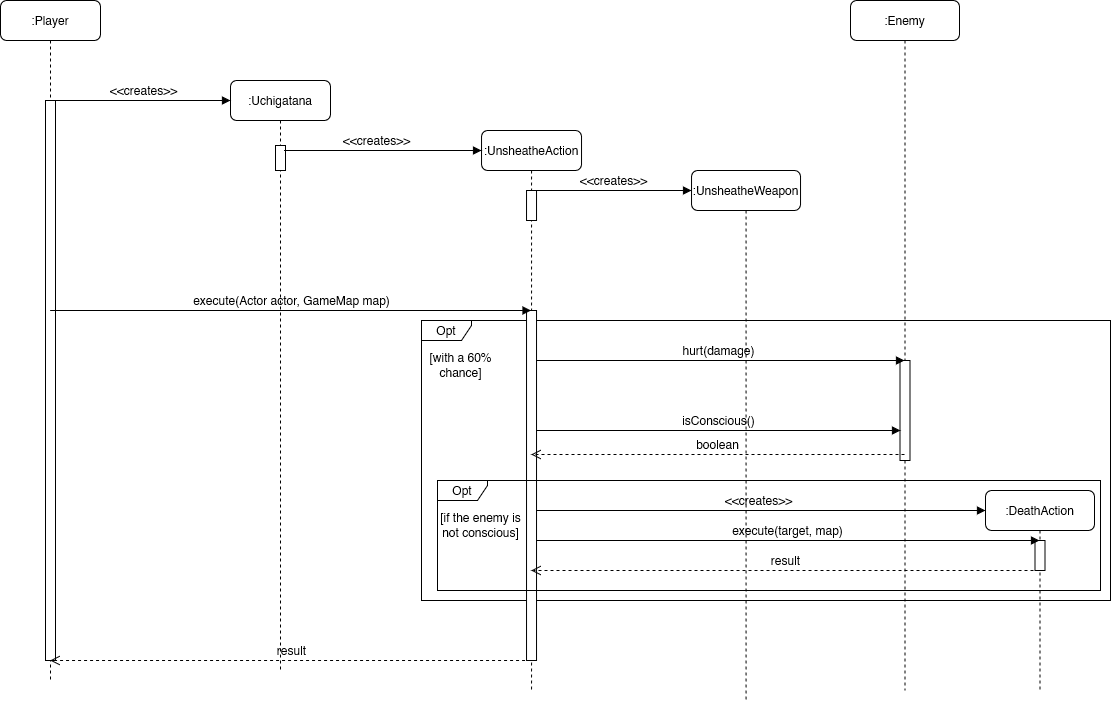

The diagram above was exported from draw.io. Its source (the exported page's mxGraphModel, read from the mxfile embedded in the PNG):
<mxGraphModel dx="1247" dy="690" grid="1" gridSize="10" guides="1" tooltips="1" connect="1" arrows="1" fold="1" page="1" pageScale="1" pageWidth="850" pageHeight="1100" math="0" shadow="0">
  <root>
    <mxCell id="0" />
    <mxCell id="1" parent="0" />
    <mxCell id="Mxblclcmyq-MSdtDPfNW-46" value="&amp;lt;&amp;lt;creates&amp;gt;&amp;gt;" style="html=1;verticalAlign=bottom;endArrow=block;labelBackgroundColor=none;fontFamily=Helvetica;fontSize=12;edgeStyle=elbowEdgeStyle;elbow=vertical;" edge="1" parent="1" source="Mxblclcmyq-MSdtDPfNW-3">
      <mxGeometry x="0.0005" relative="1" as="geometry">
        <mxPoint x="930" y="590" as="sourcePoint" />
        <mxPoint as="offset" />
        <mxPoint x="1085" y="590" as="targetPoint" />
        <Array as="points">
          <mxPoint x="965" y="590" />
          <mxPoint x="1045" y="600" />
        </Array>
      </mxGeometry>
    </mxCell>
    <mxCell id="Mxblclcmyq-MSdtDPfNW-1" value=":Uchigatana" style="shape=umlLifeline;perimeter=lifelinePerimeter;whiteSpace=wrap;html=1;container=1;collapsible=0;recursiveResize=0;outlineConnect=0;rounded=1;shadow=0;comic=0;labelBackgroundColor=none;strokeWidth=1;fontFamily=Helvetica;fontSize=12;align=center;size=40;" vertex="1" parent="1">
      <mxGeometry x="330" y="160" width="100" height="590" as="geometry" />
    </mxCell>
    <mxCell id="Mxblclcmyq-MSdtDPfNW-2" value="" style="html=1;points=[];perimeter=orthogonalPerimeter;rounded=0;shadow=0;comic=0;labelBackgroundColor=none;strokeWidth=1;fontFamily=Helvetica;fontSize=12;align=center;" vertex="1" parent="Mxblclcmyq-MSdtDPfNW-1">
      <mxGeometry x="45" y="65" width="10" height="25" as="geometry" />
    </mxCell>
    <mxCell id="Mxblclcmyq-MSdtDPfNW-3" value=":UnsheatheAction" style="shape=umlLifeline;perimeter=lifelinePerimeter;whiteSpace=wrap;html=1;container=1;collapsible=0;recursiveResize=0;outlineConnect=0;rounded=1;shadow=0;comic=0;labelBackgroundColor=none;strokeWidth=1;fontFamily=Helvetica;fontSize=12;align=center;" vertex="1" parent="1">
      <mxGeometry x="581.03" y="210" width="100" height="560" as="geometry" />
    </mxCell>
    <mxCell id="Mxblclcmyq-MSdtDPfNW-4" value="" style="html=1;points=[];perimeter=orthogonalPerimeter;rounded=0;shadow=0;comic=0;labelBackgroundColor=none;strokeWidth=1;fontFamily=Helvetica;fontSize=12;align=center;" vertex="1" parent="Mxblclcmyq-MSdtDPfNW-3">
      <mxGeometry x="45" y="60" width="10" height="30" as="geometry" />
    </mxCell>
    <mxCell id="Mxblclcmyq-MSdtDPfNW-36" value="&amp;lt;&amp;lt;creates&amp;gt;&amp;gt;" style="html=1;verticalAlign=bottom;endArrow=block;labelBackgroundColor=none;fontFamily=Helvetica;fontSize=12;edgeStyle=elbowEdgeStyle;elbow=vertical;" edge="1" parent="Mxblclcmyq-MSdtDPfNW-3">
      <mxGeometry x="0.0005" relative="1" as="geometry">
        <mxPoint x="55" y="60" as="sourcePoint" />
        <mxPoint as="offset" />
        <mxPoint x="210" y="60" as="targetPoint" />
        <Array as="points">
          <mxPoint x="90" y="60" />
          <mxPoint x="170" y="70" />
        </Array>
      </mxGeometry>
    </mxCell>
    <mxCell id="Mxblclcmyq-MSdtDPfNW-5" value=":Player" style="shape=umlLifeline;perimeter=lifelinePerimeter;whiteSpace=wrap;html=1;container=1;collapsible=0;recursiveResize=0;outlineConnect=0;rounded=1;shadow=0;comic=0;labelBackgroundColor=none;strokeWidth=1;fontFamily=Helvetica;fontSize=12;align=center;" vertex="1" parent="1">
      <mxGeometry x="100" y="80" width="100" height="680" as="geometry" />
    </mxCell>
    <mxCell id="Mxblclcmyq-MSdtDPfNW-6" value="" style="html=1;points=[];perimeter=orthogonalPerimeter;rounded=0;shadow=0;comic=0;labelBackgroundColor=none;strokeWidth=1;fontFamily=Helvetica;fontSize=12;align=center;" vertex="1" parent="Mxblclcmyq-MSdtDPfNW-5">
      <mxGeometry x="45" y="100" width="10" height="560" as="geometry" />
    </mxCell>
    <mxCell id="Mxblclcmyq-MSdtDPfNW-7" value="&amp;lt;&amp;lt;creates&amp;gt;&amp;gt;" style="html=1;verticalAlign=bottom;endArrow=block;labelBackgroundColor=none;fontFamily=Helvetica;fontSize=12;edgeStyle=elbowEdgeStyle;elbow=vertical;" edge="1" parent="1" source="Mxblclcmyq-MSdtDPfNW-6">
      <mxGeometry x="0.0005" relative="1" as="geometry">
        <mxPoint x="220" y="190" as="sourcePoint" />
        <mxPoint as="offset" />
        <mxPoint x="330" y="180" as="targetPoint" />
        <Array as="points">
          <mxPoint x="330" y="180" />
        </Array>
      </mxGeometry>
    </mxCell>
    <mxCell id="Mxblclcmyq-MSdtDPfNW-24" value=":UnsheatheWeapon" style="shape=umlLifeline;perimeter=lifelinePerimeter;whiteSpace=wrap;html=1;container=1;collapsible=0;recursiveResize=0;outlineConnect=0;rounded=1;shadow=0;comic=0;labelBackgroundColor=none;strokeWidth=1;fontFamily=Helvetica;fontSize=12;align=center;" vertex="1" parent="1">
      <mxGeometry x="791.03" y="250" width="109" height="530" as="geometry" />
    </mxCell>
    <mxCell id="Mxblclcmyq-MSdtDPfNW-28" value="Opt" style="shape=umlFrame;whiteSpace=wrap;html=1;pointerEvents=0;width=50;height=20;fontFamily=Helvetica;" vertex="1" parent="1">
      <mxGeometry x="521" y="400" width="689" height="280" as="geometry" />
    </mxCell>
    <mxCell id="Mxblclcmyq-MSdtDPfNW-29" value="&lt;div&gt;[with a 60% &lt;br&gt;&lt;/div&gt;&lt;div&gt;chance]&lt;/div&gt;" style="text;html=1;align=center;verticalAlign=middle;resizable=0;points=[];autosize=1;strokeColor=none;fillColor=none;fontFamily=Helvetica;" vertex="1" parent="1">
      <mxGeometry x="515" y="425" width="90" height="40" as="geometry" />
    </mxCell>
    <mxCell id="Mxblclcmyq-MSdtDPfNW-30" value="result" style="html=1;verticalAlign=bottom;endArrow=open;dashed=1;endSize=8;labelBackgroundColor=none;fontFamily=Helvetica;fontSize=12;elbow=vertical;edgeStyle=elbowEdgeStyle;" edge="1" parent="1" source="Mxblclcmyq-MSdtDPfNW-3" target="Mxblclcmyq-MSdtDPfNW-5">
      <mxGeometry x="-0.0006" relative="1" as="geometry">
        <mxPoint x="155" y="770" as="targetPoint" />
        <Array as="points">
          <mxPoint x="470" y="740" />
        </Array>
        <mxPoint x="440" y="770" as="sourcePoint" />
        <mxPoint as="offset" />
      </mxGeometry>
    </mxCell>
    <mxCell id="Mxblclcmyq-MSdtDPfNW-35" value="&amp;lt;&amp;lt;creates&amp;gt;&amp;gt;" style="html=1;verticalAlign=bottom;endArrow=block;labelBackgroundColor=none;fontFamily=Helvetica;fontSize=12;edgeStyle=elbowEdgeStyle;elbow=vertical;" edge="1" parent="1">
      <mxGeometry x="0.0005" relative="1" as="geometry">
        <mxPoint x="390" y="230" as="sourcePoint" />
        <mxPoint as="offset" />
        <mxPoint x="581.03" y="230" as="targetPoint" />
        <Array as="points">
          <mxPoint x="381.03" y="230" />
          <mxPoint x="511.03" y="190" />
        </Array>
      </mxGeometry>
    </mxCell>
    <mxCell id="Mxblclcmyq-MSdtDPfNW-39" value=":Enemy" style="shape=umlLifeline;perimeter=lifelinePerimeter;whiteSpace=wrap;html=1;container=1;collapsible=0;recursiveResize=0;outlineConnect=0;rounded=1;shadow=0;comic=0;labelBackgroundColor=none;strokeWidth=1;fontFamily=Helvetica;fontSize=12;align=center;" vertex="1" parent="1">
      <mxGeometry x="950" y="80" width="109" height="690" as="geometry" />
    </mxCell>
    <mxCell id="Mxblclcmyq-MSdtDPfNW-40" value="" style="html=1;points=[];perimeter=orthogonalPerimeter;rounded=0;shadow=0;comic=0;labelBackgroundColor=none;strokeWidth=1;fontFamily=Helvetica;fontSize=12;align=center;" vertex="1" parent="Mxblclcmyq-MSdtDPfNW-39">
      <mxGeometry x="49.5" y="360" width="10" height="100" as="geometry" />
    </mxCell>
    <mxCell id="Mxblclcmyq-MSdtDPfNW-41" value="hurt(damage)" style="html=1;verticalAlign=bottom;endArrow=block;labelBackgroundColor=none;fontFamily=Helvetica;fontSize=12;rounded=0;edgeStyle=elbowEdgeStyle;elbow=vertical;" edge="1" parent="1" source="Mxblclcmyq-MSdtDPfNW-3" target="Mxblclcmyq-MSdtDPfNW-39">
      <mxGeometry relative="1" as="geometry">
        <mxPoint x="633" y="449.57" as="sourcePoint" />
        <mxPoint x="1114" y="449.57" as="targetPoint" />
        <mxPoint as="offset" />
        <Array as="points">
          <mxPoint x="690" y="440" />
          <mxPoint x="830" y="430" />
          <mxPoint x="933" y="559.57" />
        </Array>
      </mxGeometry>
    </mxCell>
    <mxCell id="Mxblclcmyq-MSdtDPfNW-42" value="" style="html=1;points=[];perimeter=orthogonalPerimeter;rounded=0;shadow=0;comic=0;labelBackgroundColor=none;strokeWidth=1;fontFamily=Helvetica;fontSize=12;align=center;" vertex="1" parent="1">
      <mxGeometry x="626.03" y="390" width="10" height="350" as="geometry" />
    </mxCell>
    <mxCell id="Mxblclcmyq-MSdtDPfNW-26" value="execute(Actor actor, GameMap map)" style="html=1;verticalAlign=bottom;endArrow=block;labelBackgroundColor=none;fontFamily=Helvetica;fontSize=12;rounded=0;edgeStyle=elbowEdgeStyle;elbow=vertical;" edge="1" parent="1" target="Mxblclcmyq-MSdtDPfNW-3" source="Mxblclcmyq-MSdtDPfNW-5">
      <mxGeometry relative="1" as="geometry">
        <mxPoint x="453.5" y="650" as="sourcePoint" />
        <mxPoint x="680" y="550" as="targetPoint" />
        <mxPoint as="offset" />
        <Array as="points">
          <mxPoint x="510" y="390" />
          <mxPoint x="450" y="500" />
        </Array>
      </mxGeometry>
    </mxCell>
    <mxCell id="Mxblclcmyq-MSdtDPfNW-43" value="isConscious()" style="html=1;verticalAlign=bottom;endArrow=block;labelBackgroundColor=none;fontFamily=Helvetica;fontSize=12;rounded=0;edgeStyle=elbowEdgeStyle;elbow=vertical;" edge="1" parent="1">
      <mxGeometry relative="1" as="geometry">
        <mxPoint x="636.03" y="510" as="sourcePoint" />
        <mxPoint x="1000" y="510" as="targetPoint" />
        <mxPoint as="offset" />
        <Array as="points">
          <mxPoint x="695.03" y="510" />
          <mxPoint x="835.03" y="500" />
          <mxPoint x="938.03" y="629.57" />
        </Array>
      </mxGeometry>
    </mxCell>
    <mxCell id="Mxblclcmyq-MSdtDPfNW-44" value="Opt" style="shape=umlFrame;whiteSpace=wrap;html=1;pointerEvents=0;width=50;height=20;fontFamily=Helvetica;" vertex="1" parent="1">
      <mxGeometry x="537" y="560" width="663" height="110" as="geometry" />
    </mxCell>
    <mxCell id="Mxblclcmyq-MSdtDPfNW-45" value="&lt;div&gt;[if the enemy is &lt;br&gt;&lt;/div&gt;&lt;div&gt;not conscious]&lt;/div&gt;" style="text;html=1;align=center;verticalAlign=middle;resizable=0;points=[];autosize=1;strokeColor=none;fillColor=none;fontFamily=Helvetica;" vertex="1" parent="1">
      <mxGeometry x="530" y="585" width="100" height="40" as="geometry" />
    </mxCell>
    <mxCell id="Mxblclcmyq-MSdtDPfNW-47" value=":DeathAction" style="shape=umlLifeline;perimeter=lifelinePerimeter;whiteSpace=wrap;html=1;container=1;collapsible=0;recursiveResize=0;outlineConnect=0;rounded=1;shadow=0;comic=0;labelBackgroundColor=none;strokeWidth=1;fontFamily=Helvetica;fontSize=12;align=center;" vertex="1" parent="1">
      <mxGeometry x="1085" y="570" width="109" height="200" as="geometry" />
    </mxCell>
    <mxCell id="Mxblclcmyq-MSdtDPfNW-49" value="" style="html=1;points=[];perimeter=orthogonalPerimeter;rounded=0;shadow=0;comic=0;labelBackgroundColor=none;strokeWidth=1;fontFamily=Helvetica;fontSize=12;align=center;" vertex="1" parent="Mxblclcmyq-MSdtDPfNW-47">
      <mxGeometry x="49.5" y="50" width="10" height="30" as="geometry" />
    </mxCell>
    <mxCell id="Mxblclcmyq-MSdtDPfNW-48" value="execute(target, map)" style="html=1;verticalAlign=bottom;endArrow=block;labelBackgroundColor=none;fontFamily=Helvetica;fontSize=12;edgeStyle=elbowEdgeStyle;elbow=vertical;" edge="1" parent="1" target="Mxblclcmyq-MSdtDPfNW-47">
      <mxGeometry x="0.0005" relative="1" as="geometry">
        <mxPoint x="636.03" y="620" as="sourcePoint" />
        <mxPoint as="offset" />
        <mxPoint x="1090.03" y="620" as="targetPoint" />
        <Array as="points">
          <mxPoint x="970.03" y="620" />
          <mxPoint x="1050.03" y="630" />
        </Array>
      </mxGeometry>
    </mxCell>
    <mxCell id="Mxblclcmyq-MSdtDPfNW-50" value="result" style="html=1;verticalAlign=bottom;endArrow=open;dashed=1;endSize=8;labelBackgroundColor=none;fontFamily=Helvetica;fontSize=12;elbow=vertical;edgeStyle=elbowEdgeStyle;" edge="1" parent="1" source="Mxblclcmyq-MSdtDPfNW-47" target="Mxblclcmyq-MSdtDPfNW-3">
      <mxGeometry x="-0.0006" relative="1" as="geometry">
        <mxPoint x="160" y="750" as="targetPoint" />
        <Array as="points">
          <mxPoint x="920" y="650" />
        </Array>
        <mxPoint x="641" y="750" as="sourcePoint" />
        <mxPoint as="offset" />
      </mxGeometry>
    </mxCell>
    <mxCell id="Mxblclcmyq-MSdtDPfNW-52" value="boolean" style="html=1;verticalAlign=bottom;endArrow=open;dashed=1;endSize=8;labelBackgroundColor=none;fontFamily=Helvetica;fontSize=12;elbow=vertical;edgeStyle=elbowEdgeStyle;" edge="1" parent="1">
      <mxGeometry x="0.0015" relative="1" as="geometry">
        <mxPoint x="630.6604347826087" y="534" as="targetPoint" />
        <Array as="points">
          <mxPoint x="910" y="534" />
          <mxPoint x="1000" y="544" />
          <mxPoint x="930" y="674" />
        </Array>
        <mxPoint x="1004.0000000000005" y="534" as="sourcePoint" />
        <mxPoint as="offset" />
      </mxGeometry>
    </mxCell>
  </root>
</mxGraphModel>